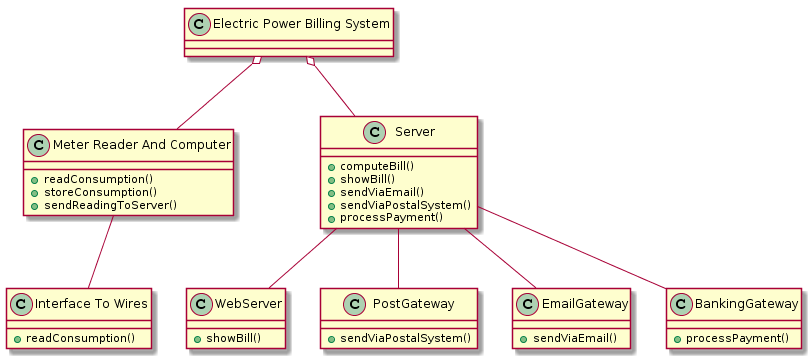

The diagram above was rendered by PlantUML. Its source (embedded in the PNG):
@startuml
class "Electric Power Billing System"
class "Meter Reader And Computer"
class "Interface To Wires"
class Server
class WebServer
class PostGateway
class EmailGateway
class BankingGateway

"Meter Reader And Computer" : +readConsumption()
"Meter Reader And Computer" : +storeConsumption()
"Meter Reader And Computer" : +sendReadingToServer()
"Interface To Wires" : +readConsumption()
Server : +computeBill()
Server : +showBill()
Server : +sendViaEmail()
Server : +sendViaPostalSystem()
Server : +processPayment()
WebServer : +showBill()
PostGateway : +sendViaPostalSystem()
EmailGateway : +sendViaEmail()
BankingGateway : +processPayment()

"Electric Power Billing System" o-- "Meter Reader And Computer"
"Electric Power Billing System" o-- Server
"Meter Reader And Computer" -- "Interface To Wires"
Server -- PostGateway
Server -- EmailGateway
Server -- WebServer
Server -- BankingGateway
@enduml